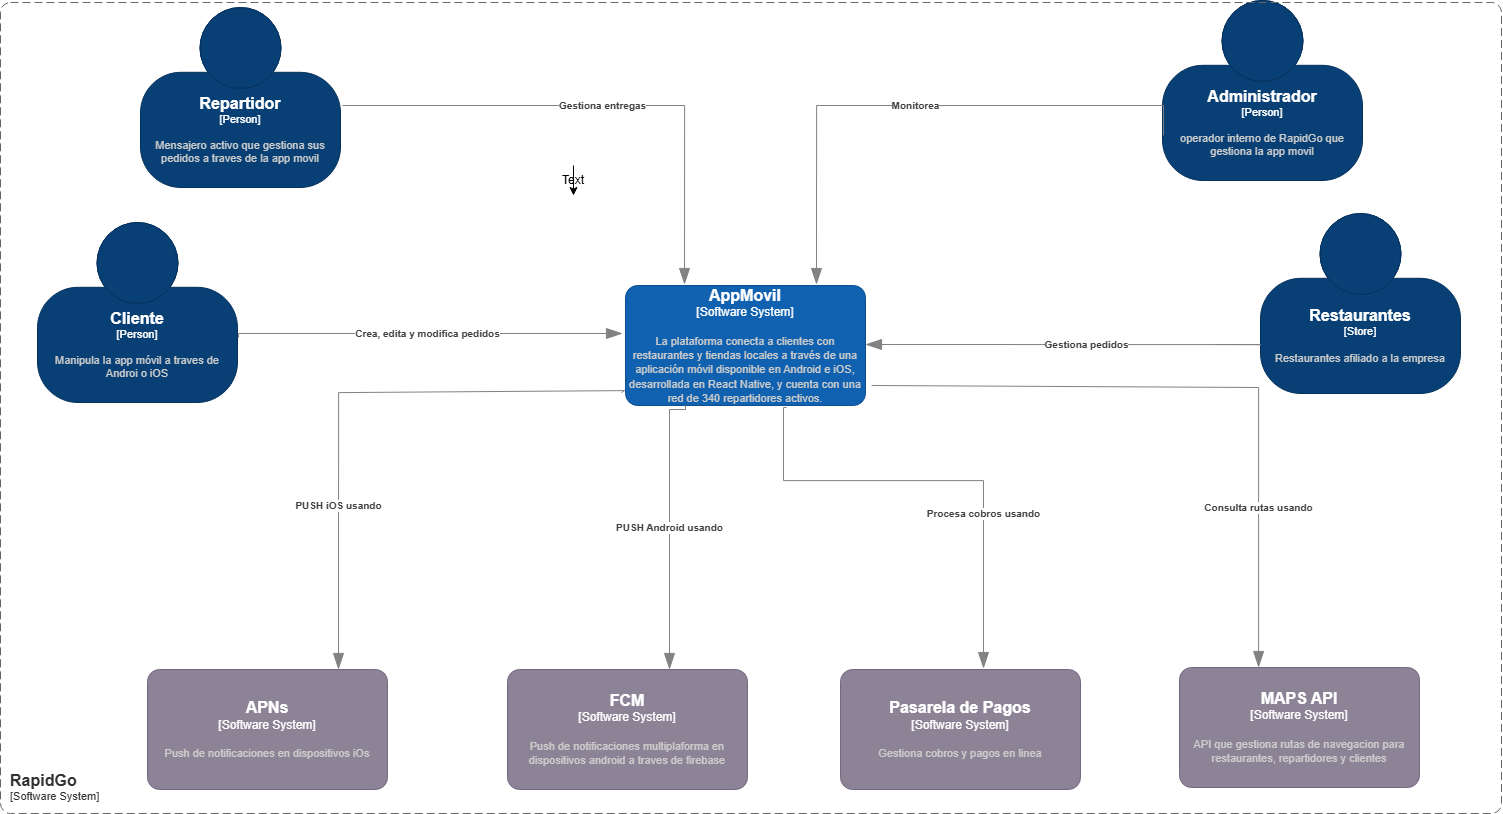

The diagram above was exported from draw.io. Its source (the exported page's mxGraphModel, read from the mxfile embedded in the PNG):
<mxGraphModel dx="2872" dy="2031" grid="0" gridSize="1" guides="1" tooltips="1" connect="1" arrows="1" fold="1" page="1" pageScale="1" pageWidth="583" pageHeight="827" background="light-dark(#FFFFFF,#FFFFFF)" math="0" shadow="0">
  <root>
    <mxCell id="0" />
    <mxCell id="1" parent="0" />
    <object placeholders="1" c4Name="AppMovil" c4Type="Software System" c4Description="La plataforma conecta a clientes con restaurantes y tiendas locales a través de una aplicación móvil disponible en Android e iOS, desarrollada en React Native, y cuenta con una red de 340 repartidores activos. " label="&lt;font style=&quot;font-size: 16px&quot;&gt;&lt;b&gt;%c4Name%&lt;/b&gt;&lt;/font&gt;&lt;div&gt;[%c4Type%]&lt;/div&gt;&lt;br&gt;&lt;div&gt;&lt;font style=&quot;font-size: 11px&quot;&gt;&lt;font color=&quot;#cccccc&quot;&gt;%c4Description%&lt;/font&gt;&lt;/div&gt;" id="b1ZB10-N6w9Bd42BdKie-1">
      <mxCell parent="1" style="rounded=1;whiteSpace=wrap;html=1;labelBackgroundColor=none;fillColor=#1061B0;fontColor=#ffffff;align=center;arcSize=10;strokeColor=#0D5091;metaEdit=1;resizable=0;points=[[0.25,0,0],[0.5,0,0],[0.75,0,0],[1,0.25,0],[1,0.5,0],[1,0.75,0],[0.75,1,0],[0.5,1,0],[0.25,1,0],[0,0.75,0],[0,0.5,0],[0,0.25,0]];" vertex="1">
        <mxGeometry height="120" width="240" x="154" y="-535" as="geometry" />
      </mxCell>
    </object>
    <object placeholders="1" c4Name="Administrador" c4Type="Person" c4Description="operador interno de RapidGo que gestiona la app movil" label="&lt;font style=&quot;font-size: 16px&quot;&gt;&lt;b&gt;%c4Name%&lt;/b&gt;&lt;/font&gt;&lt;div&gt;[%c4Type%]&lt;/div&gt;&lt;br&gt;&lt;div&gt;&lt;font style=&quot;font-size: 11px&quot;&gt;&lt;font color=&quot;#cccccc&quot;&gt;%c4Description%&lt;/font&gt;&lt;/div&gt;" id="xXv4TxTJXZnLUVpzPBRI-3">
      <mxCell parent="1" style="html=1;fontSize=11;dashed=0;whiteSpace=wrap;fillColor=#083F75;strokeColor=#06315C;fontColor=#ffffff;shape=mxgraph.c4.person2;align=center;metaEdit=1;points=[[0.5,0,0],[1,0.5,0],[1,0.75,0],[0.75,1,0],[0.5,1,0],[0.25,1,0],[0,0.75,0],[0,0.5,0]];resizable=0;" vertex="1">
        <mxGeometry height="180" width="200" x="691" y="-820" as="geometry" />
      </mxCell>
    </object>
    <object placeholders="1" c4Name="Repartidor" c4Type="Person" c4Description="Mensajero activo que gestiona sus pedidos a traves de la app movil " label="&lt;font style=&quot;font-size: 16px&quot;&gt;&lt;b&gt;%c4Name%&lt;/b&gt;&lt;/font&gt;&lt;div&gt;[%c4Type%]&lt;/div&gt;&lt;br&gt;&lt;div&gt;&lt;font style=&quot;font-size: 11px&quot;&gt;&lt;font color=&quot;#cccccc&quot;&gt;%c4Description%&lt;/font&gt;&lt;/div&gt;" id="b1ZB10-N6w9Bd42BdKie-2">
      <mxCell parent="1" style="html=1;fontSize=11;dashed=0;whiteSpace=wrap;fillColor=#083F75;strokeColor=#06315C;fontColor=#ffffff;shape=mxgraph.c4.person2;align=center;metaEdit=1;points=[[0.5,0,0],[1,0.5,0],[1,0.75,0],[0.75,1,0],[0.5,1,0],[0.25,1,0],[0,0.75,0],[0,0.5,0]];resizable=0;" vertex="1">
        <mxGeometry height="180" width="200" x="-331" y="-813" as="geometry" />
      </mxCell>
    </object>
    <object placeholders="1" c4Name="FCM" c4Type="Software System" c4Description="Push de notificaciones multiplaforma en dispositivos android a traves de firebase" label="&lt;font style=&quot;font-size: 16px&quot;&gt;&lt;b&gt;%c4Name%&lt;/b&gt;&lt;/font&gt;&lt;div&gt;[%c4Type%]&lt;/div&gt;&lt;br&gt;&lt;div&gt;&lt;font style=&quot;font-size: 11px&quot;&gt;&lt;font color=&quot;#cccccc&quot;&gt;%c4Description%&lt;/font&gt;&lt;/div&gt;" id="b1ZB10-N6w9Bd42BdKie-3">
      <mxCell parent="1" style="rounded=1;whiteSpace=wrap;html=1;labelBackgroundColor=none;fillColor=#8C8496;fontColor=#ffffff;align=center;arcSize=10;strokeColor=#736782;metaEdit=1;resizable=0;points=[[0.25,0,0],[0.5,0,0],[0.75,0,0],[1,0.25,0],[1,0.5,0],[1,0.75,0],[0.75,1,0],[0.5,1,0],[0.25,1,0],[0,0.75,0],[0,0.5,0],[0,0.25,0]];" vertex="1">
        <mxGeometry height="120" width="240" x="36" y="-151" as="geometry" />
      </mxCell>
    </object>
    <object placeholders="1" c4Name="Pasarela de Pagos&#10;" c4Type="Software System" c4Description="Gestiona cobros y pagos en linea " label="&lt;font style=&quot;font-size: 16px&quot;&gt;&lt;b&gt;%c4Name%&lt;/b&gt;&lt;/font&gt;&lt;div&gt;[%c4Type%]&lt;/div&gt;&lt;br&gt;&lt;div&gt;&lt;font style=&quot;font-size: 11px&quot;&gt;&lt;font color=&quot;#cccccc&quot;&gt;%c4Description%&lt;/font&gt;&lt;/div&gt;" id="b1ZB10-N6w9Bd42BdKie-4">
      <mxCell parent="1" style="rounded=1;whiteSpace=wrap;html=1;labelBackgroundColor=none;fillColor=#8C8496;fontColor=#ffffff;align=center;arcSize=10;strokeColor=#736782;metaEdit=1;resizable=0;points=[[0.25,0,0],[0.5,0,0],[0.75,0,0],[1,0.25,0],[1,0.5,0],[1,0.75,0],[0.75,1,0],[0.5,1,0],[0.25,1,0],[0,0.75,0],[0,0.5,0],[0,0.25,0]];" vertex="1">
        <mxGeometry height="120" width="240" x="369" y="-151" as="geometry" />
      </mxCell>
    </object>
    <object placeholders="1" c4Name="APNs&#10;" c4Type="Software System" c4Description="Push de notificaciones en dispositivos iOs " label="&lt;font style=&quot;font-size: 16px&quot;&gt;&lt;b&gt;%c4Name%&lt;/b&gt;&lt;/font&gt;&lt;div&gt;[%c4Type%]&lt;/div&gt;&lt;br&gt;&lt;div&gt;&lt;font style=&quot;font-size: 11px&quot;&gt;&lt;font color=&quot;#cccccc&quot;&gt;%c4Description%&lt;/font&gt;&lt;/div&gt;" id="3-aHzoJromaCLjCnRT_I-3">
      <mxCell parent="1" style="rounded=1;whiteSpace=wrap;html=1;labelBackgroundColor=none;fillColor=#8C8496;fontColor=#ffffff;align=center;arcSize=10;strokeColor=#736782;metaEdit=1;resizable=0;points=[[0.25,0,0],[0.5,0,0],[0.75,0,0],[1,0.25,0],[1,0.5,0],[1,0.75,0],[0.75,1,0],[0.5,1,0],[0.25,1,0],[0,0.75,0],[0,0.5,0],[0,0.25,0]];" vertex="1">
        <mxGeometry height="120" width="240" x="-324" y="-151" as="geometry" />
      </mxCell>
    </object>
    <object placeholders="1" c4Name="Cliente" c4Type="Person" c4Description="Manipula la app móvil a traves de Androi o iOS" label="&lt;font style=&quot;font-size: 16px&quot;&gt;&lt;b&gt;%c4Name%&lt;/b&gt;&lt;/font&gt;&lt;div&gt;[%c4Type%]&lt;/div&gt;&lt;br&gt;&lt;div&gt;&lt;font style=&quot;font-size: 11px&quot;&gt;&lt;font color=&quot;#cccccc&quot;&gt;%c4Description%&lt;/font&gt;&lt;/div&gt;" id="xXv4TxTJXZnLUVpzPBRI-4">
      <mxCell parent="1" style="html=1;fontSize=11;dashed=0;whiteSpace=wrap;fillColor=#083F75;strokeColor=#06315C;fontColor=#ffffff;shape=mxgraph.c4.person2;align=center;metaEdit=1;points=[[0.5,0,0],[1,0.5,0],[1,0.75,0],[0.75,1,0],[0.5,1,0],[0.25,1,0],[0,0.75,0],[0,0.5,0]];resizable=0;" vertex="1">
        <mxGeometry height="180" width="200" x="-434" y="-598" as="geometry" />
      </mxCell>
    </object>
    <object placeholders="1" c4Name="RapidGo" c4Type="SystemScopeBoundary" c4Application="Software System" label="&lt;font style=&quot;font-size: 16px&quot;&gt;&lt;b&gt;&lt;div style=&quot;text-align: left&quot;&gt;%c4Name%&lt;/div&gt;&lt;/b&gt;&lt;/font&gt;&lt;div style=&quot;text-align: left&quot;&gt;[%c4Application%]&lt;/div&gt;" id="Wl0lwDVhE6pSE6dQ6_8h-1">
      <mxCell parent="1" style="rounded=1;fontSize=11;whiteSpace=wrap;html=1;dashed=1;arcSize=20;fillColor=none;strokeColor=#666666;fontColor=#333333;labelBackgroundColor=none;align=left;verticalAlign=bottom;labelBorderColor=none;spacingTop=0;spacing=10;dashPattern=8 4;metaEdit=1;rotatable=0;perimeter=rectanglePerimeter;noLabel=0;labelPadding=0;allowArrows=0;connectable=0;expand=0;recursiveResize=0;editable=1;pointerEvents=0;absoluteArcSize=1;points=[[0.25,0,0],[0.5,0,0],[0.75,0,0],[1,0.25,0],[1,0.5,0],[1,0.75,0],[0.75,1,0],[0.5,1,0],[0.25,1,0],[0,0.75,0],[0,0.5,0],[0,0.25,0]];" vertex="1">
        <mxGeometry height="811" width="1501" x="-471" y="-818" as="geometry" />
      </mxCell>
    </object>
    <object placeholders="1" c4Name="Restaurantes" c4Type="Store" c4Description="Restaurantes afiliado a la empresa" label="&lt;font style=&quot;font-size: 16px&quot;&gt;&lt;b&gt;%c4Name%&lt;/b&gt;&lt;/font&gt;&lt;div&gt;[%c4Type%]&lt;/div&gt;&lt;br&gt;&lt;div&gt;&lt;font style=&quot;font-size: 11px&quot;&gt;&lt;font color=&quot;#cccccc&quot;&gt;%c4Description%&lt;/font&gt;&lt;/div&gt;" id="AAx9Ag3gwzgVMrkSPDaO-1">
      <mxCell parent="1" style="html=1;fontSize=11;dashed=0;whiteSpace=wrap;fillColor=#083F75;strokeColor=#06315C;fontColor=#ffffff;shape=mxgraph.c4.person2;align=center;metaEdit=1;points=[[0.5,0,0],[1,0.5,0],[1,0.75,0],[0.75,1,0],[0.5,1,0],[0.25,1,0],[0,0.75,0],[0,0.5,0]];resizable=0;" vertex="1">
        <mxGeometry height="180" width="200" x="789" y="-607" as="geometry" />
      </mxCell>
    </object>
    <object placeholders="1" c4Name="MAPS API" c4Type="Software System" c4Description="API que gestiona rutas de navegacion para restaurantes, repartidores y clientes" label="&lt;font style=&quot;font-size: 16px&quot;&gt;&lt;b&gt;%c4Name%&lt;/b&gt;&lt;/font&gt;&lt;div&gt;[%c4Type%]&lt;/div&gt;&lt;br&gt;&lt;div&gt;&lt;font style=&quot;font-size: 11px&quot;&gt;&lt;font color=&quot;#cccccc&quot;&gt;%c4Description%&lt;/font&gt;&lt;/div&gt;" id="M4ExSyo84OVhwbl7YSgG-1">
      <mxCell parent="1" style="rounded=1;whiteSpace=wrap;html=1;labelBackgroundColor=none;fillColor=#8C8496;fontColor=#ffffff;align=center;arcSize=10;strokeColor=#736782;metaEdit=1;resizable=0;points=[[0.25,0,0],[0.5,0,0],[0.75,0,0],[1,0.25,0],[1,0.5,0],[1,0.75,0],[0.75,1,0],[0.5,1,0],[0.25,1,0],[0,0.75,0],[0,0.5,0],[0,0.25,0]];" vertex="1">
        <mxGeometry height="120" width="240" x="708" y="-153" as="geometry" />
      </mxCell>
    </object>
    <object placeholders="1" c4Type="Relationship" c4Description="Monitorea" label="&lt;div style=&quot;text-align: left&quot;&gt;&lt;div style=&quot;text-align: center&quot;&gt;&lt;b&gt;%c4Description%&lt;/b&gt;&lt;/div&gt;" id="sjUDVaBsL3OOp_uOr_mb-2">
      <mxCell edge="1" parent="1" style="endArrow=blockThin;html=1;fontSize=10;fontColor=#404040;strokeWidth=1;endFill=1;strokeColor=#828282;elbow=vertical;metaEdit=1;endSize=14;startSize=14;jumpStyle=arc;jumpSize=16;rounded=0;edgeStyle=orthogonalEdgeStyle;">
        <mxGeometry relative="1" width="240" x="0.0021" as="geometry">
          <mxPoint as="offset" />
          <Array as="points">
            <mxPoint x="692" y="-715" />
            <mxPoint x="345" y="-715" />
          </Array>
          <mxPoint x="692" y="-685" as="sourcePoint" />
          <mxPoint x="345" y="-536" as="targetPoint" />
        </mxGeometry>
      </mxCell>
    </object>
    <object placeholders="1" c4Type="Relationship" c4Description="Gestiona pedidos" label="&lt;div style=&quot;text-align: left&quot;&gt;&lt;div style=&quot;text-align: center&quot;&gt;&lt;b&gt;%c4Description%&lt;/b&gt;&lt;/div&gt;" id="sjUDVaBsL3OOp_uOr_mb-3">
      <mxCell edge="1" parent="1" style="endArrow=blockThin;html=1;fontSize=10;fontColor=#404040;strokeWidth=1;endFill=1;strokeColor=#828282;elbow=vertical;metaEdit=1;endSize=14;startSize=14;jumpStyle=arc;jumpSize=16;rounded=0;edgeStyle=orthogonalEdgeStyle;">
        <mxGeometry relative="1" width="240" as="geometry">
          <Array as="points">
            <mxPoint x="789" y="-476" />
          </Array>
          <mxPoint x="743" y="-476" as="sourcePoint" />
          <mxPoint x="394" y="-476" as="targetPoint" />
        </mxGeometry>
      </mxCell>
    </object>
    <object placeholders="1" c4Type="Relationship" c4Description="Consulta rutas usando" label="&lt;div style=&quot;text-align: left&quot;&gt;&lt;div style=&quot;text-align: center&quot;&gt;&lt;b&gt;%c4Description%&lt;/b&gt;&lt;/div&gt;" id="sjUDVaBsL3OOp_uOr_mb-4">
      <mxCell edge="1" parent="1" style="endArrow=blockThin;html=1;fontSize=10;fontColor=#404040;strokeWidth=1;endFill=1;strokeColor=#828282;elbow=vertical;metaEdit=1;endSize=14;startSize=14;jumpStyle=arc;jumpSize=16;rounded=0;edgeStyle=orthogonalEdgeStyle;exitX=1.016;exitY=0.976;exitDx=0;exitDy=0;exitPerimeter=0;" target="M4ExSyo84OVhwbl7YSgG-1">
        <mxGeometry relative="1" width="240" x="0.5207" as="geometry">
          <mxPoint as="offset" />
          <Array as="points">
            <mxPoint x="400" y="-433" />
            <mxPoint x="787" y="-433" />
          </Array>
          <mxPoint x="400.0899999999997" y="-435.0000000000001" as="sourcePoint" />
          <mxPoint x="787" y="-157" as="targetPoint" />
        </mxGeometry>
      </mxCell>
    </object>
    <object placeholders="1" c4Type="Relationship" c4Description="Procesa cobros usando" label="&lt;div style=&quot;text-align: left&quot;&gt;&lt;div style=&quot;text-align: center&quot;&gt;&lt;b&gt;%c4Description%&lt;/b&gt;&lt;/div&gt;" id="sjUDVaBsL3OOp_uOr_mb-5">
      <mxCell edge="1" parent="1" style="endArrow=blockThin;html=1;fontSize=10;fontColor=#404040;strokeWidth=1;endFill=1;strokeColor=#828282;elbow=vertical;metaEdit=1;endSize=14;startSize=14;jumpStyle=arc;jumpSize=16;rounded=0;edgeStyle=orthogonalEdgeStyle;">
        <mxGeometry relative="1" width="240" x="0.3287" as="geometry">
          <mxPoint as="offset" />
          <Array as="points">
            <mxPoint x="312" y="-413" />
            <mxPoint x="312" y="-340" />
            <mxPoint x="512" y="-340" />
          </Array>
          <mxPoint x="315" y="-413" as="sourcePoint" />
          <mxPoint x="512" y="-152" as="targetPoint" />
        </mxGeometry>
      </mxCell>
    </object>
    <object placeholders="1" c4Type="Relationship" c4Description="PUSH Android usando" label="&lt;div style=&quot;text-align: left&quot;&gt;&lt;div style=&quot;text-align: center&quot;&gt;&lt;b&gt;%c4Description%&lt;/b&gt;&lt;/div&gt;" id="sjUDVaBsL3OOp_uOr_mb-9">
      <mxCell edge="1" parent="1" source="b1ZB10-N6w9Bd42BdKie-1" style="endArrow=blockThin;html=1;fontSize=10;fontColor=#404040;strokeWidth=1;endFill=1;strokeColor=#828282;elbow=vertical;metaEdit=1;endSize=14;startSize=14;jumpStyle=arc;jumpSize=16;rounded=0;edgeStyle=orthogonalEdgeStyle;exitX=0.25;exitY=1;exitDx=0;exitDy=0;exitPerimeter=0;">
        <mxGeometry relative="1" width="240" x="-0.0138" as="geometry">
          <mxPoint as="offset" />
          <Array as="points">
            <mxPoint x="214" y="-411" />
            <mxPoint x="198" y="-411" />
          </Array>
          <mxPoint x="213" y="-430" as="sourcePoint" />
          <mxPoint x="198" y="-151" as="targetPoint" />
        </mxGeometry>
      </mxCell>
    </object>
    <object placeholders="1" c4Type="Relationship" c4Description="PUSH iOS usando" label="&lt;div style=&quot;text-align: left&quot;&gt;&lt;div style=&quot;text-align: center&quot;&gt;&lt;b&gt;%c4Description%&lt;/b&gt;&lt;/div&gt;" id="sjUDVaBsL3OOp_uOr_mb-10">
      <mxCell edge="1" parent="1" style="endArrow=blockThin;html=1;fontSize=10;fontColor=#404040;strokeWidth=1;endFill=1;strokeColor=#828282;elbow=vertical;metaEdit=1;endSize=14;startSize=14;jumpStyle=arc;jumpSize=16;rounded=0;edgeStyle=orthogonalEdgeStyle;">
        <mxGeometry relative="1" width="240" x="0.418" as="geometry">
          <mxPoint as="offset" />
          <Array as="points">
            <mxPoint x="150" y="-430" />
            <mxPoint x="153" y="-430" />
            <mxPoint x="153" y="-428" />
            <mxPoint x="-133" y="-428" />
          </Array>
          <mxPoint x="150" y="-428" as="sourcePoint" />
          <mxPoint x="-133" y="-151" as="targetPoint" />
        </mxGeometry>
      </mxCell>
    </object>
    <object placeholders="1" c4Type="Relationship" c4Description="Gestiona entregas" label="&lt;div style=&quot;text-align: left&quot;&gt;&lt;div style=&quot;text-align: center&quot;&gt;&lt;b&gt;%c4Description%&lt;/b&gt;&lt;/div&gt;" id="sjUDVaBsL3OOp_uOr_mb-11">
      <mxCell edge="1" parent="1" style="endArrow=blockThin;html=1;fontSize=10;fontColor=#404040;strokeWidth=1;endFill=1;strokeColor=#828282;elbow=vertical;metaEdit=1;endSize=14;startSize=14;jumpStyle=arc;jumpSize=16;rounded=0;edgeStyle=orthogonalEdgeStyle;">
        <mxGeometry relative="1" width="240" as="geometry">
          <Array as="points">
            <mxPoint x="-129" y="-715" />
            <mxPoint x="213" y="-715" />
          </Array>
          <mxPoint x="-129" y="-715" as="sourcePoint" />
          <mxPoint x="213" y="-536" as="targetPoint" />
        </mxGeometry>
      </mxCell>
    </object>
    <object placeholders="1" c4Type="Relationship" c4Description="Crea, edita y modifica pedidos" label="&lt;div style=&quot;text-align: left&quot;&gt;&lt;div style=&quot;text-align: center&quot;&gt;&lt;b&gt;%c4Description%&lt;/b&gt;&lt;/div&gt;" id="sjUDVaBsL3OOp_uOr_mb-12">
      <mxCell edge="1" parent="1" style="endArrow=blockThin;html=1;fontSize=10;fontColor=#404040;strokeWidth=1;endFill=1;strokeColor=#828282;elbow=vertical;metaEdit=1;endSize=14;startSize=14;jumpStyle=arc;jumpSize=16;rounded=0;edgeStyle=orthogonalEdgeStyle;">
        <mxGeometry relative="1" width="240" as="geometry">
          <Array as="points">
            <mxPoint x="-233" y="-487" />
          </Array>
          <mxPoint x="-233" y="-483" as="sourcePoint" />
          <mxPoint x="151" y="-487" as="targetPoint" />
        </mxGeometry>
      </mxCell>
    </object>
    <mxCell id="a_CJ1iwOs-HeAhqUtvEf-1" parent="1" style="text;html=1;whiteSpace=wrap;strokeColor=none;fillColor=none;align=center;verticalAlign=middle;rounded=0;" value="Text" vertex="1">
      <mxGeometry height="30" width="60" x="72" y="-655" as="geometry" />
    </mxCell>
    <mxCell id="a_CJ1iwOs-HeAhqUtvEf-2" edge="1" parent="1" source="a_CJ1iwOs-HeAhqUtvEf-1" style="edgeStyle=orthogonalEdgeStyle;rounded=0;orthogonalLoop=1;jettySize=auto;html=1;exitX=0.5;exitY=0;exitDx=0;exitDy=0;entryX=0.5;entryY=1;entryDx=0;entryDy=0;" target="a_CJ1iwOs-HeAhqUtvEf-1">
      <mxGeometry relative="1" as="geometry" />
    </mxCell>
  </root>
</mxGraphModel>